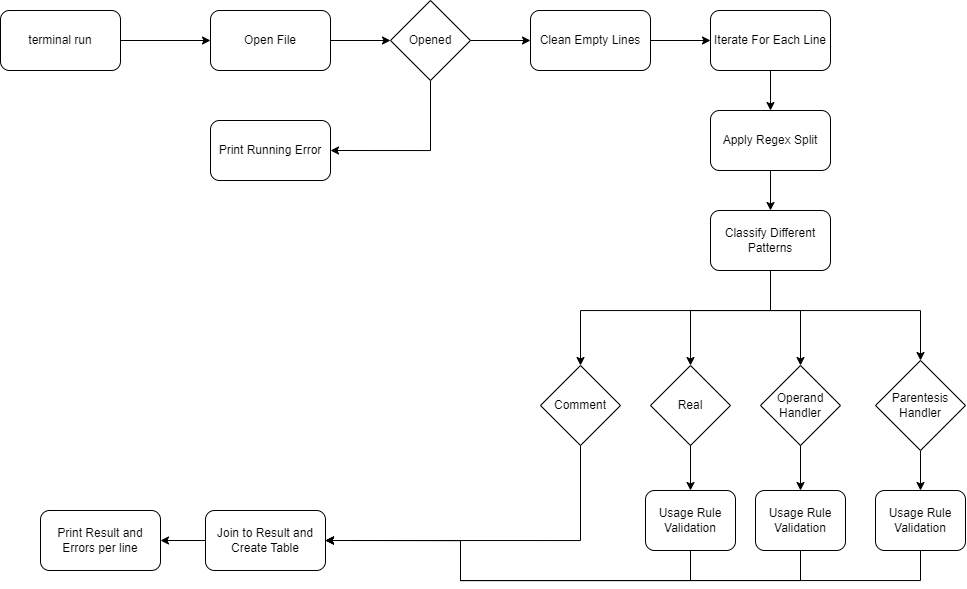

The diagram above was exported from draw.io. Its source (the exported page's mxGraphModel, read from the mxfile embedded in the PNG):
<mxGraphModel dx="1366" dy="693" grid="1" gridSize="10" guides="1" tooltips="1" connect="1" arrows="1" fold="1" page="1" pageScale="1" pageWidth="850" pageHeight="1100" math="0" shadow="0">
  <root>
    <mxCell id="0" />
    <mxCell id="1" parent="0" />
    <mxCell id="f-OPbv4hAzYl2M74HhJK-4" style="edgeStyle=orthogonalEdgeStyle;rounded=0;orthogonalLoop=1;jettySize=auto;html=1;exitX=1;exitY=0.5;exitDx=0;exitDy=0;" edge="1" parent="1" source="f-OPbv4hAzYl2M74HhJK-1" target="f-OPbv4hAzYl2M74HhJK-2">
      <mxGeometry relative="1" as="geometry" />
    </mxCell>
    <mxCell id="f-OPbv4hAzYl2M74HhJK-1" value="terminal run" style="rounded=1;whiteSpace=wrap;html=1;" vertex="1" parent="1">
      <mxGeometry x="20" y="40" width="120" height="60" as="geometry" />
    </mxCell>
    <mxCell id="f-OPbv4hAzYl2M74HhJK-5" style="edgeStyle=orthogonalEdgeStyle;rounded=0;orthogonalLoop=1;jettySize=auto;html=1;entryX=0;entryY=0.5;entryDx=0;entryDy=0;" edge="1" parent="1" source="f-OPbv4hAzYl2M74HhJK-2" target="f-OPbv4hAzYl2M74HhJK-3">
      <mxGeometry relative="1" as="geometry" />
    </mxCell>
    <mxCell id="f-OPbv4hAzYl2M74HhJK-2" value="Open File" style="rounded=1;whiteSpace=wrap;html=1;" vertex="1" parent="1">
      <mxGeometry x="230" y="40" width="120" height="60" as="geometry" />
    </mxCell>
    <mxCell id="f-OPbv4hAzYl2M74HhJK-7" style="edgeStyle=orthogonalEdgeStyle;rounded=0;orthogonalLoop=1;jettySize=auto;html=1;entryX=1;entryY=0.5;entryDx=0;entryDy=0;" edge="1" parent="1" source="f-OPbv4hAzYl2M74HhJK-3" target="f-OPbv4hAzYl2M74HhJK-6">
      <mxGeometry relative="1" as="geometry">
        <Array as="points">
          <mxPoint x="450" y="180" />
        </Array>
      </mxGeometry>
    </mxCell>
    <mxCell id="f-OPbv4hAzYl2M74HhJK-9" style="edgeStyle=orthogonalEdgeStyle;rounded=0;orthogonalLoop=1;jettySize=auto;html=1;exitX=1;exitY=0.5;exitDx=0;exitDy=0;" edge="1" parent="1" source="f-OPbv4hAzYl2M74HhJK-3" target="f-OPbv4hAzYl2M74HhJK-8">
      <mxGeometry relative="1" as="geometry" />
    </mxCell>
    <mxCell id="f-OPbv4hAzYl2M74HhJK-3" value="Opened" style="rhombus;whiteSpace=wrap;html=1;" vertex="1" parent="1">
      <mxGeometry x="410" y="30" width="80" height="80" as="geometry" />
    </mxCell>
    <mxCell id="f-OPbv4hAzYl2M74HhJK-6" value="Print Running Error" style="rounded=1;whiteSpace=wrap;html=1;" vertex="1" parent="1">
      <mxGeometry x="230" y="150" width="120" height="60" as="geometry" />
    </mxCell>
    <mxCell id="f-OPbv4hAzYl2M74HhJK-11" style="edgeStyle=orthogonalEdgeStyle;rounded=0;orthogonalLoop=1;jettySize=auto;html=1;" edge="1" parent="1" source="f-OPbv4hAzYl2M74HhJK-8" target="f-OPbv4hAzYl2M74HhJK-10">
      <mxGeometry relative="1" as="geometry" />
    </mxCell>
    <mxCell id="f-OPbv4hAzYl2M74HhJK-8" value="Clean Empty Lines" style="rounded=1;whiteSpace=wrap;html=1;" vertex="1" parent="1">
      <mxGeometry x="550" y="40" width="120" height="60" as="geometry" />
    </mxCell>
    <mxCell id="f-OPbv4hAzYl2M74HhJK-13" style="edgeStyle=orthogonalEdgeStyle;rounded=0;orthogonalLoop=1;jettySize=auto;html=1;" edge="1" parent="1" source="f-OPbv4hAzYl2M74HhJK-10" target="f-OPbv4hAzYl2M74HhJK-12">
      <mxGeometry relative="1" as="geometry" />
    </mxCell>
    <mxCell id="f-OPbv4hAzYl2M74HhJK-10" value="Iterate For Each Line" style="rounded=1;whiteSpace=wrap;html=1;" vertex="1" parent="1">
      <mxGeometry x="730" y="40" width="120" height="60" as="geometry" />
    </mxCell>
    <mxCell id="f-OPbv4hAzYl2M74HhJK-15" style="edgeStyle=orthogonalEdgeStyle;rounded=0;orthogonalLoop=1;jettySize=auto;html=1;" edge="1" parent="1" source="f-OPbv4hAzYl2M74HhJK-12" target="f-OPbv4hAzYl2M74HhJK-14">
      <mxGeometry relative="1" as="geometry" />
    </mxCell>
    <mxCell id="f-OPbv4hAzYl2M74HhJK-12" value="Apply Regex Split" style="rounded=1;whiteSpace=wrap;html=1;" vertex="1" parent="1">
      <mxGeometry x="730" y="140" width="120" height="60" as="geometry" />
    </mxCell>
    <mxCell id="f-OPbv4hAzYl2M74HhJK-23" style="edgeStyle=orthogonalEdgeStyle;rounded=0;orthogonalLoop=1;jettySize=auto;html=1;entryX=0.5;entryY=0;entryDx=0;entryDy=0;" edge="1" parent="1" source="f-OPbv4hAzYl2M74HhJK-14" target="f-OPbv4hAzYl2M74HhJK-16">
      <mxGeometry relative="1" as="geometry">
        <Array as="points">
          <mxPoint x="790" y="340" />
          <mxPoint x="940" y="340" />
        </Array>
      </mxGeometry>
    </mxCell>
    <mxCell id="f-OPbv4hAzYl2M74HhJK-28" style="edgeStyle=orthogonalEdgeStyle;rounded=0;orthogonalLoop=1;jettySize=auto;html=1;entryX=0.5;entryY=0;entryDx=0;entryDy=0;" edge="1" parent="1" source="f-OPbv4hAzYl2M74HhJK-14" target="f-OPbv4hAzYl2M74HhJK-17">
      <mxGeometry relative="1" as="geometry">
        <Array as="points">
          <mxPoint x="790" y="340" />
          <mxPoint x="820" y="340" />
        </Array>
      </mxGeometry>
    </mxCell>
    <mxCell id="f-OPbv4hAzYl2M74HhJK-29" style="edgeStyle=orthogonalEdgeStyle;rounded=0;orthogonalLoop=1;jettySize=auto;html=1;" edge="1" parent="1" source="f-OPbv4hAzYl2M74HhJK-14" target="f-OPbv4hAzYl2M74HhJK-18">
      <mxGeometry relative="1" as="geometry">
        <Array as="points">
          <mxPoint x="790" y="340" />
          <mxPoint x="710" y="340" />
        </Array>
      </mxGeometry>
    </mxCell>
    <mxCell id="f-OPbv4hAzYl2M74HhJK-30" style="edgeStyle=orthogonalEdgeStyle;rounded=0;orthogonalLoop=1;jettySize=auto;html=1;" edge="1" parent="1" source="f-OPbv4hAzYl2M74HhJK-14" target="f-OPbv4hAzYl2M74HhJK-19">
      <mxGeometry relative="1" as="geometry">
        <Array as="points">
          <mxPoint x="790" y="340" />
          <mxPoint x="600" y="340" />
        </Array>
      </mxGeometry>
    </mxCell>
    <mxCell id="f-OPbv4hAzYl2M74HhJK-14" value="Classify Different Patterns" style="rounded=1;whiteSpace=wrap;html=1;" vertex="1" parent="1">
      <mxGeometry x="730" y="240" width="120" height="60" as="geometry" />
    </mxCell>
    <mxCell id="f-OPbv4hAzYl2M74HhJK-34" style="edgeStyle=orthogonalEdgeStyle;rounded=0;orthogonalLoop=1;jettySize=auto;html=1;entryX=0.5;entryY=0;entryDx=0;entryDy=0;" edge="1" parent="1" source="f-OPbv4hAzYl2M74HhJK-16" target="f-OPbv4hAzYl2M74HhJK-31">
      <mxGeometry relative="1" as="geometry" />
    </mxCell>
    <mxCell id="f-OPbv4hAzYl2M74HhJK-16" value="Parentesis&lt;br&gt;Handler" style="rhombus;whiteSpace=wrap;html=1;" vertex="1" parent="1">
      <mxGeometry x="895" y="390" width="90" height="90" as="geometry" />
    </mxCell>
    <mxCell id="f-OPbv4hAzYl2M74HhJK-33" style="edgeStyle=orthogonalEdgeStyle;rounded=0;orthogonalLoop=1;jettySize=auto;html=1;" edge="1" parent="1" source="f-OPbv4hAzYl2M74HhJK-17" target="f-OPbv4hAzYl2M74HhJK-32">
      <mxGeometry relative="1" as="geometry" />
    </mxCell>
    <mxCell id="f-OPbv4hAzYl2M74HhJK-17" value="Operand&lt;br&gt;Handler" style="rhombus;whiteSpace=wrap;html=1;" vertex="1" parent="1">
      <mxGeometry x="780" y="395" width="80" height="80" as="geometry" />
    </mxCell>
    <mxCell id="f-OPbv4hAzYl2M74HhJK-36" style="edgeStyle=orthogonalEdgeStyle;rounded=0;orthogonalLoop=1;jettySize=auto;html=1;entryX=0.5;entryY=0;entryDx=0;entryDy=0;" edge="1" parent="1" source="f-OPbv4hAzYl2M74HhJK-18" target="f-OPbv4hAzYl2M74HhJK-35">
      <mxGeometry relative="1" as="geometry" />
    </mxCell>
    <mxCell id="f-OPbv4hAzYl2M74HhJK-18" value="Real" style="rhombus;whiteSpace=wrap;html=1;" vertex="1" parent="1">
      <mxGeometry x="670" y="395" width="80" height="80" as="geometry" />
    </mxCell>
    <mxCell id="f-OPbv4hAzYl2M74HhJK-37" style="edgeStyle=orthogonalEdgeStyle;rounded=0;orthogonalLoop=1;jettySize=auto;html=1;entryX=1;entryY=0.5;entryDx=0;entryDy=0;" edge="1" parent="1" source="f-OPbv4hAzYl2M74HhJK-19" target="f-OPbv4hAzYl2M74HhJK-26">
      <mxGeometry relative="1" as="geometry">
        <Array as="points">
          <mxPoint x="600" y="570" />
        </Array>
      </mxGeometry>
    </mxCell>
    <mxCell id="f-OPbv4hAzYl2M74HhJK-19" value="Comment" style="rhombus;whiteSpace=wrap;html=1;" vertex="1" parent="1">
      <mxGeometry x="560" y="395" width="80" height="80" as="geometry" />
    </mxCell>
    <mxCell id="f-OPbv4hAzYl2M74HhJK-25" value="Print Result and Errors per line" style="rounded=1;whiteSpace=wrap;html=1;" vertex="1" parent="1">
      <mxGeometry x="60" y="540" width="120" height="60" as="geometry" />
    </mxCell>
    <mxCell id="f-OPbv4hAzYl2M74HhJK-27" style="edgeStyle=orthogonalEdgeStyle;rounded=0;orthogonalLoop=1;jettySize=auto;html=1;" edge="1" parent="1" source="f-OPbv4hAzYl2M74HhJK-26" target="f-OPbv4hAzYl2M74HhJK-25">
      <mxGeometry relative="1" as="geometry" />
    </mxCell>
    <mxCell id="f-OPbv4hAzYl2M74HhJK-26" value="Join to Result and Create Table" style="rounded=1;whiteSpace=wrap;html=1;" vertex="1" parent="1">
      <mxGeometry x="225" y="540" width="120" height="60" as="geometry" />
    </mxCell>
    <mxCell id="f-OPbv4hAzYl2M74HhJK-40" style="edgeStyle=orthogonalEdgeStyle;rounded=0;orthogonalLoop=1;jettySize=auto;html=1;entryX=1;entryY=0.5;entryDx=0;entryDy=0;" edge="1" parent="1" source="f-OPbv4hAzYl2M74HhJK-31" target="f-OPbv4hAzYl2M74HhJK-26">
      <mxGeometry relative="1" as="geometry">
        <Array as="points">
          <mxPoint x="940" y="610" />
          <mxPoint x="480" y="610" />
          <mxPoint x="480" y="570" />
        </Array>
      </mxGeometry>
    </mxCell>
    <mxCell id="f-OPbv4hAzYl2M74HhJK-31" value="Usage Rule Validation" style="rounded=1;whiteSpace=wrap;html=1;" vertex="1" parent="1">
      <mxGeometry x="895" y="520" width="90" height="60" as="geometry" />
    </mxCell>
    <mxCell id="f-OPbv4hAzYl2M74HhJK-39" style="edgeStyle=orthogonalEdgeStyle;rounded=0;orthogonalLoop=1;jettySize=auto;html=1;entryX=1;entryY=0.5;entryDx=0;entryDy=0;" edge="1" parent="1" source="f-OPbv4hAzYl2M74HhJK-32" target="f-OPbv4hAzYl2M74HhJK-26">
      <mxGeometry relative="1" as="geometry">
        <Array as="points">
          <mxPoint x="820" y="610" />
          <mxPoint x="480" y="610" />
          <mxPoint x="480" y="570" />
        </Array>
      </mxGeometry>
    </mxCell>
    <mxCell id="f-OPbv4hAzYl2M74HhJK-32" value="Usage Rule Validation" style="rounded=1;whiteSpace=wrap;html=1;" vertex="1" parent="1">
      <mxGeometry x="775" y="520" width="90" height="60" as="geometry" />
    </mxCell>
    <mxCell id="f-OPbv4hAzYl2M74HhJK-38" style="edgeStyle=orthogonalEdgeStyle;rounded=0;orthogonalLoop=1;jettySize=auto;html=1;entryX=1;entryY=0.5;entryDx=0;entryDy=0;" edge="1" parent="1" source="f-OPbv4hAzYl2M74HhJK-35" target="f-OPbv4hAzYl2M74HhJK-26">
      <mxGeometry relative="1" as="geometry">
        <Array as="points">
          <mxPoint x="710" y="610" />
          <mxPoint x="480" y="610" />
          <mxPoint x="480" y="570" />
        </Array>
      </mxGeometry>
    </mxCell>
    <mxCell id="f-OPbv4hAzYl2M74HhJK-35" value="Usage Rule Validation" style="rounded=1;whiteSpace=wrap;html=1;" vertex="1" parent="1">
      <mxGeometry x="665" y="520" width="90" height="60" as="geometry" />
    </mxCell>
  </root>
</mxGraphModel>